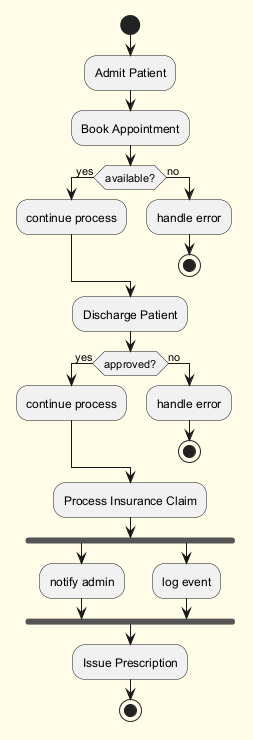

The diagram above was rendered by PlantUML. Its source (embedded in the PNG):
@startuml
skinparam backgroundColor #FFFDE7
skinparam classBackgroundColor #FFF9C4
skinparam classBorderColor #F57F17
start
:Admit Patient;
:Book Appointment;
if (available?) then (yes)
:continue process;
else (no)
:handle error;
stop
endif
:Discharge Patient;
if (approved?) then (yes)
:continue process;
else (no)
:handle error;
stop
endif
:Process Insurance Claim;
fork
:notify admin;
fork again
:log event;
end fork
:Issue Prescription;
stop
@enduml